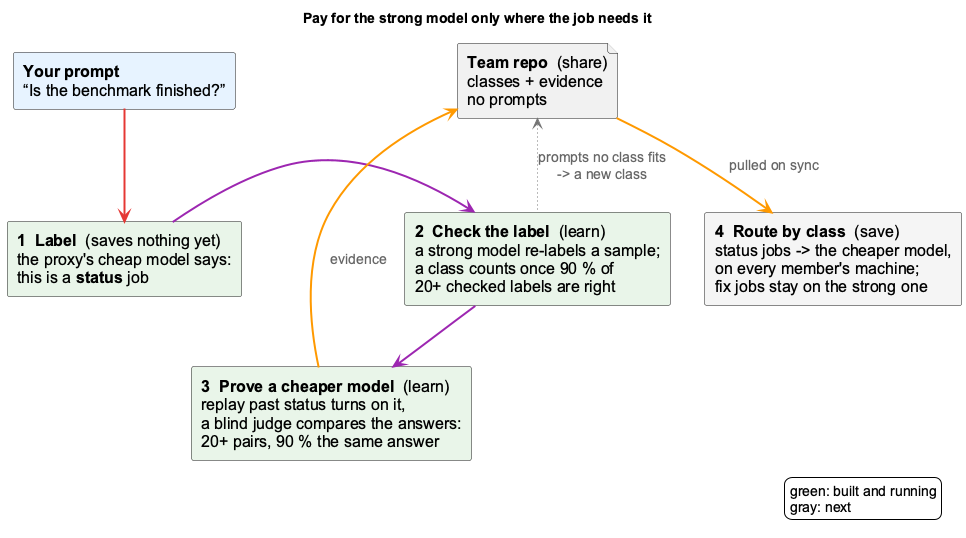

The diagram above was rendered by PlantUML. Its source (embedded in the PNG):
@startuml job-class-at-a-glance
!include _standard-style.puml
skinparam defaultFontSize 16
skinparam componentFontSize 16
skinparam arrowFontSize 14
skinparam shadowing false
skinparam componentStyle rectangle
hide stereotype
title Pay for the strong model only where the job needs it

component "**Your prompt**\n“Is the benchmark finished?”" as turn <<agent>>
component "**1  Label**  (saves nothing yet)\nthe proxy's cheap model says:\nthis is a **status** job" as label <<core>>
component "**2  Check the label**  (learn)\na strong model re-labels a sample;\na class counts once 90 % of\n20+ checked labels are right" as check <<core>>
component "**3  Prove a cheaper model**  (learn)\nreplay past status turns on it,\na blind judge compares the answers:\n20+ pairs, 90 % the same answer" as prove <<core>>
file "**Team repo**  (share)\nclasses + evidence\nno prompts" as repo <<storage>>
component "**4  Route by class**  (save)\nstatus jobs -> the cheaper model,\non every member's machine;\nfix jobs stay on the strong one" as route <<external>>

turn -[#E53935,thickness=2]down-> label
label -[#9C27B0,thickness=2]right-> check
check -[#9C27B0,thickness=2]down-> prove
prove -[#FF9800,thickness=2]left-> repo : evidence
repo -[#FF9800,thickness=2]down-> route : pulled on sync
check -[#757575,thickness=1,dotted]up-> repo : prompts no class fits\n-> a new class

legend right
  green: built and running
  gray: next
endlegend
@enduml